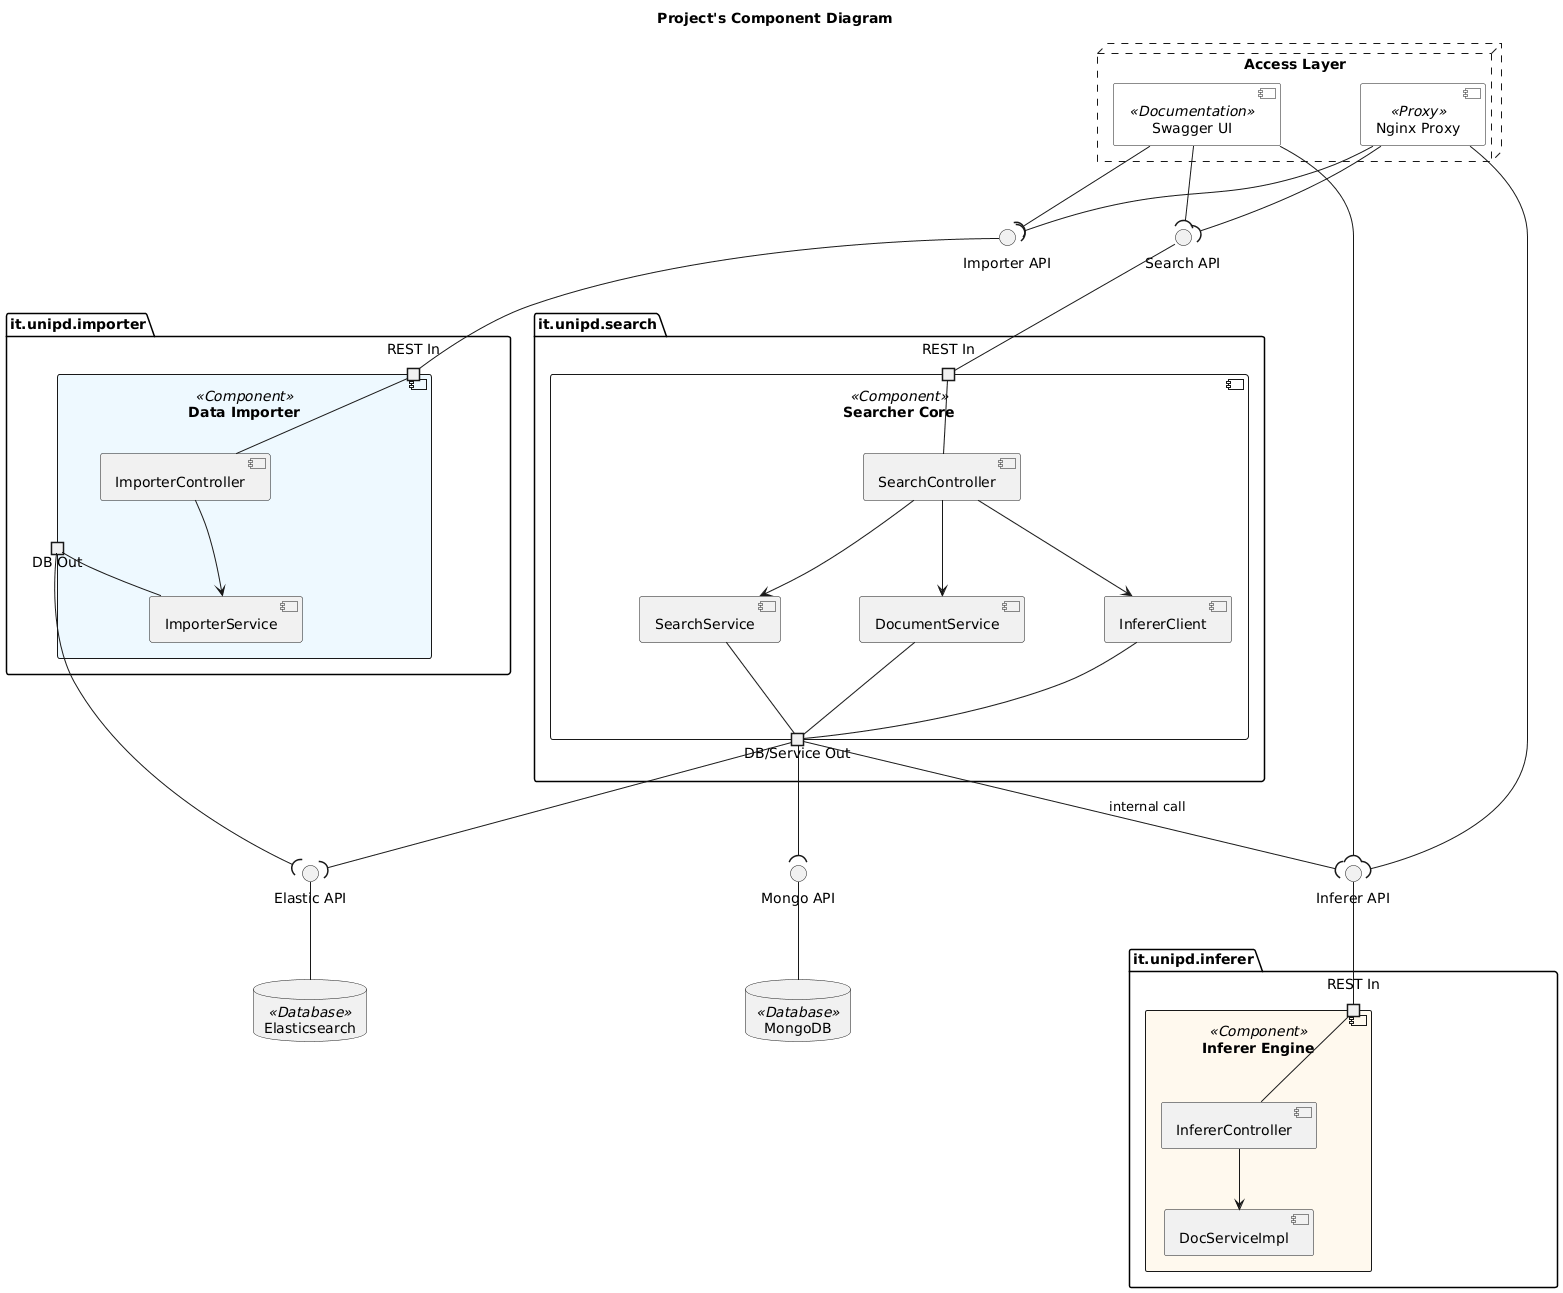

The diagram above was rendered by PlantUML. Its source (embedded in the PNG):
@startuml
' Layout impostato per evitare incroci di linee
skinparam componentStyle uml2
skinparam nodesep 80
skinparam ranksep 60

title Project's Component Diagram

' --- INTERFACCE ---
interface "Search API" as ISearch
interface "Importer API" as IImp
interface "Inferer API" as IInf
interface "Elastic API" as IES
interface "Mongo API" as IMongo

' --- INFRASTRUTTURA ---
node "Access Layer" #line.dashed {
    [Nginx Proxy] as NG <<Proxy>> #white
    [Swagger UI] as SW <<Documentation>> #white
}

' --- MODULO INFERER ---
package "it.unipd.inferer" {
    component "Inferer Engine" as ModInf <<Component>> #fff9ee {
        portin "REST In" as pInfIn
        [InfererController] as InfCtrl
        [DocServiceImpl] as DocSrv
        
        pInfIn -down- InfCtrl
        InfCtrl -down-> DocSrv
    }
}

' --- MODULO SEARCHER ---
package "it.unipd.search" {
    component "Searcher Core" as ModSearch <<Component>> #f9f9f9 {
        portin "REST In" as pSeaIn
        portout "DB/Service Out" as pSeaOut
        
        [SearchController] as SeaCtrl
        [SearchService] as SeaSrv
        [DocumentService] as DocSrvSearch
        [InfererClient] as InfCli
        
        pSeaIn -down- SeaCtrl
        SeaCtrl -down-> SeaSrv
        SeaCtrl -down-> DocSrvSearch
        SeaCtrl -down-> InfCli
        
        SeaSrv -down- pSeaOut
        DocSrvSearch -down- pSeaOut
        InfCli -down- pSeaOut
    }
}

' --- MODULO IMPORTER ---
package "it.unipd.importer" {
    component "Data Importer" as ModImp <<Component>> #eef9ff {
        portin "REST In" as pImpIn
        portout "DB Out" as pImpOut
        
        [ImporterController] as ImpCtrl
        [ImporterService] as ImpSrv
        
        pImpIn -down- ImpCtrl
        ImpCtrl -down-> ImpSrv
        ImpSrv -down- pImpOut
    }
}

' --- STORAGE ---
database "Elasticsearch" as ES <<Database>>
database "MongoDB" as Mongo <<Database>>

' --- CONNESSIONI E INTERFACCE (Notation: Ball-and-Socket) ---

' Connessioni Entry Point (Semicerchio richiede -> Cerchio fornisce)
NG --( ISearch
NG --( IImp
NG --( IInf

SW --( ISearch
SW --( IImp
SW --( IInf

' Mapping Porte -> Interfacce Fornite (Cerchio)
pSeaIn -up- ISearch
pImpIn -up- IImp
pInfIn -up- IInf

' Mapping Porte -> Interfacce Richieste (Semicerchio)
pSeaOut --( IES
pSeaOut --( IMongo
pSeaOut --( IInf : "internal call"

pImpOut --( IES

' Mapping Interfacce Fornite dai Database
IES -down- ES
IMongo -down- Mongo
@enduml